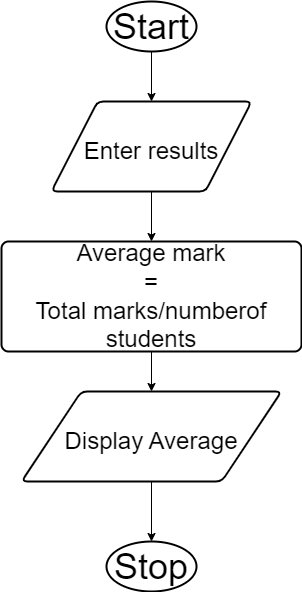

The diagram above was exported from draw.io. Its source (the exported page's mxGraphModel, read from the mxfile embedded in the PNG):
<mxGraphModel dx="612" dy="528" grid="1" gridSize="10" guides="1" tooltips="1" connect="1" arrows="1" fold="1" page="1" pageScale="1" pageWidth="850" pageHeight="1100" math="0" shadow="0">
  <root>
    <mxCell id="0" />
    <mxCell id="1" parent="0" />
    <mxCell id="nXx1LzQ6N6U-p3MTmxLn-3" style="edgeStyle=orthogonalEdgeStyle;rounded=0;orthogonalLoop=1;jettySize=auto;html=1;entryX=0.5;entryY=0;entryDx=0;entryDy=0;fontSize=24;" parent="1" source="nXx1LzQ6N6U-p3MTmxLn-1" target="nXx1LzQ6N6U-p3MTmxLn-2" edge="1">
      <mxGeometry relative="1" as="geometry" />
    </mxCell>
    <mxCell id="nXx1LzQ6N6U-p3MTmxLn-1" value="Start" style="strokeWidth=2;html=1;shape=mxgraph.flowchart.start_1;whiteSpace=wrap;fontSize=36;" parent="1" vertex="1">
      <mxGeometry x="205" y="10" width="90" height="50" as="geometry" />
    </mxCell>
    <mxCell id="nXx1LzQ6N6U-p3MTmxLn-5" style="edgeStyle=orthogonalEdgeStyle;rounded=0;orthogonalLoop=1;jettySize=auto;html=1;fontSize=24;" parent="1" source="nXx1LzQ6N6U-p3MTmxLn-2" target="nXx1LzQ6N6U-p3MTmxLn-4" edge="1">
      <mxGeometry relative="1" as="geometry" />
    </mxCell>
    <mxCell id="nXx1LzQ6N6U-p3MTmxLn-2" value="&lt;div style=&quot;&quot;&gt;&lt;font style=&quot;font-size: 24px;&quot;&gt;&lt;span style=&quot;background-color: initial;&quot;&gt;Enter results&lt;/span&gt;&lt;/font&gt;&lt;/div&gt;" style="shape=parallelogram;html=1;strokeWidth=2;perimeter=parallelogramPerimeter;whiteSpace=wrap;rounded=1;arcSize=12;size=0.23;fontSize=36;align=center;" parent="1" vertex="1">
      <mxGeometry x="150" y="110" width="200" height="90" as="geometry" />
    </mxCell>
    <mxCell id="nXx1LzQ6N6U-p3MTmxLn-9" style="edgeStyle=orthogonalEdgeStyle;rounded=0;orthogonalLoop=1;jettySize=auto;html=1;entryX=0.5;entryY=0;entryDx=0;entryDy=0;fontSize=24;" parent="1" source="nXx1LzQ6N6U-p3MTmxLn-4" target="nXx1LzQ6N6U-p3MTmxLn-8" edge="1">
      <mxGeometry relative="1" as="geometry" />
    </mxCell>
    <mxCell id="nXx1LzQ6N6U-p3MTmxLn-4" value="Average mark&lt;br&gt;=&lt;br&gt;Total marks/numberof students" style="rounded=1;whiteSpace=wrap;html=1;absoluteArcSize=1;arcSize=14;strokeWidth=2;fontSize=24;" parent="1" vertex="1">
      <mxGeometry x="100" y="250" width="300" height="110" as="geometry" />
    </mxCell>
    <mxCell id="nXx1LzQ6N6U-p3MTmxLn-12" style="edgeStyle=orthogonalEdgeStyle;rounded=0;orthogonalLoop=1;jettySize=auto;html=1;entryX=0.5;entryY=0;entryDx=0;entryDy=0;entryPerimeter=0;fontSize=24;" parent="1" source="nXx1LzQ6N6U-p3MTmxLn-8" target="nXx1LzQ6N6U-p3MTmxLn-11" edge="1">
      <mxGeometry relative="1" as="geometry" />
    </mxCell>
    <mxCell id="nXx1LzQ6N6U-p3MTmxLn-8" value="&lt;div style=&quot;&quot;&gt;&lt;font style=&quot;font-size: 24px;&quot;&gt;&lt;span style=&quot;background-color: initial;&quot;&gt;Display Average&lt;/span&gt;&lt;/font&gt;&lt;/div&gt;" style="shape=parallelogram;html=1;strokeWidth=2;perimeter=parallelogramPerimeter;whiteSpace=wrap;rounded=1;arcSize=12;size=0.23;fontSize=36;align=center;" parent="1" vertex="1">
      <mxGeometry x="120" y="400" width="260" height="90" as="geometry" />
    </mxCell>
    <mxCell id="nXx1LzQ6N6U-p3MTmxLn-11" value="Stop" style="strokeWidth=2;html=1;shape=mxgraph.flowchart.start_1;whiteSpace=wrap;fontSize=36;" parent="1" vertex="1">
      <mxGeometry x="205" y="550" width="90" height="50" as="geometry" />
    </mxCell>
  </root>
</mxGraphModel>